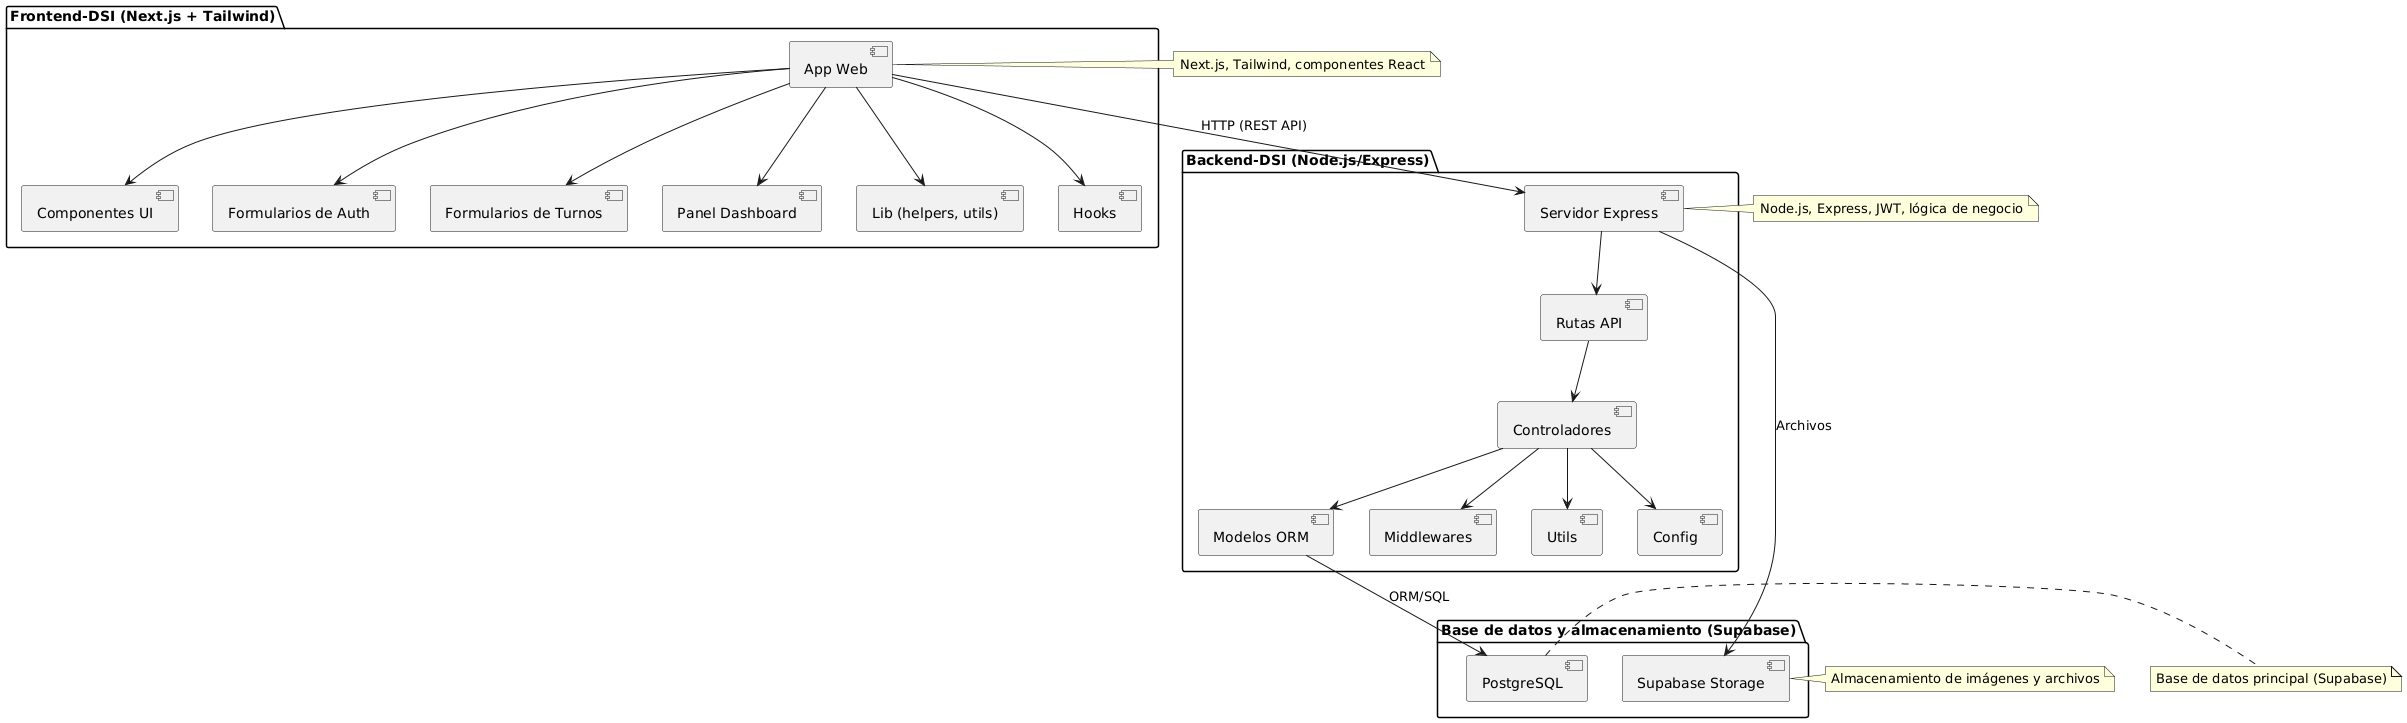

The diagram above was rendered by PlantUML. Its source (embedded in the PNG):
@startuml
' Diagrama de componentes: Sistema de turnos (completo y fiel a la implementación)
' Refleja la estructura real de carpetas, dependencias y servicios

package "Frontend-DSI (Next.js + Tailwind)" as Frontend {
  [App Web]
  [Componentes UI]
  [Formularios de Auth]
  [Formularios de Turnos]
  [Panel Dashboard]
  [Lib (helpers, utils)]
  [Hooks]
}

package "Backend-DSI (Node.js/Express)" as Backend {
  [Servidor Express]
  [Rutas API]
  [Controladores]
  [Modelos ORM]
  [Middlewares]
  [Utils]
  [Config]
}

package "Base de datos y almacenamiento (Supabase)" {
  [PostgreSQL]
  [Supabase Storage]
}

' Relaciones Frontend
[App Web] --> [Componentes UI]
[App Web] --> [Formularios de Auth]
[App Web] --> [Formularios de Turnos]
[App Web] --> [Panel Dashboard]
[App Web] --> [Lib (helpers, utils)]
[App Web] --> [Hooks]

' Comunicación Frontend-Backend
[App Web] --> [Servidor Express] : HTTP (REST API)

' Backend interno
[Servidor Express] --> [Rutas API]
[Rutas API] --> [Controladores]
[Controladores] --> [Modelos ORM]
[Controladores] --> [Utils]
[Controladores] --> [Middlewares]
[Controladores] --> [Config]
[Modelos ORM] --> [PostgreSQL] : ORM/SQL

' Backend y servicios externos
[Servidor Express] --> [Supabase Storage] : Archivos

' Notas
note right of [App Web]
  Next.js, Tailwind, componentes React
end note
note right of [Servidor Express]
  Node.js, Express, JWT, lógica de negocio
end note
note right of [Supabase Storage]
  Almacenamiento de imágenes y archivos
end note
note right of [PostgreSQL]
  Base de datos principal (Supabase)
end note
@enduml